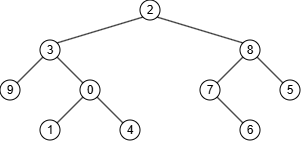

The diagram above was exported from draw.io. Its source (the exported page's mxGraphModel, read from the mxfile embedded in the PNG):
<mxGraphModel dx="815" dy="481" grid="1" gridSize="10" guides="1" tooltips="1" connect="1" arrows="1" fold="1" page="1" pageScale="1" pageWidth="827" pageHeight="1169" math="0" shadow="0">
  <root>
    <mxCell id="0" />
    <mxCell id="1" parent="0" />
    <mxCell id="bQPat__c4ERojaeNk9Ss-22" style="rounded=0;orthogonalLoop=1;jettySize=auto;html=1;exitX=0;exitY=1;exitDx=0;exitDy=0;entryX=1;entryY=0;entryDx=0;entryDy=0;endArrow=none;endFill=0;" edge="1" parent="1" source="bQPat__c4ERojaeNk9Ss-1" target="bQPat__c4ERojaeNk9Ss-2">
      <mxGeometry relative="1" as="geometry" />
    </mxCell>
    <mxCell id="bQPat__c4ERojaeNk9Ss-23" style="rounded=0;orthogonalLoop=1;jettySize=auto;html=1;exitX=1;exitY=1;exitDx=0;exitDy=0;entryX=0;entryY=0;entryDx=0;entryDy=0;endArrow=none;endFill=0;" edge="1" parent="1" source="bQPat__c4ERojaeNk9Ss-1" target="bQPat__c4ERojaeNk9Ss-5">
      <mxGeometry relative="1" as="geometry" />
    </mxCell>
    <mxCell id="bQPat__c4ERojaeNk9Ss-1" value="0" style="ellipse;whiteSpace=wrap;html=1;aspect=fixed;" vertex="1" parent="1">
      <mxGeometry x="170" y="170" width="20" height="20" as="geometry" />
    </mxCell>
    <mxCell id="bQPat__c4ERojaeNk9Ss-2" value="1" style="ellipse;whiteSpace=wrap;html=1;aspect=fixed;" vertex="1" parent="1">
      <mxGeometry x="130" y="210" width="20" height="20" as="geometry" />
    </mxCell>
    <mxCell id="bQPat__c4ERojaeNk9Ss-26" style="rounded=0;orthogonalLoop=1;jettySize=auto;html=1;exitX=0;exitY=1;exitDx=0;exitDy=0;entryX=1;entryY=0;entryDx=0;entryDy=0;endArrow=none;endFill=0;" edge="1" parent="1" source="bQPat__c4ERojaeNk9Ss-3" target="bQPat__c4ERojaeNk9Ss-4">
      <mxGeometry relative="1" as="geometry" />
    </mxCell>
    <mxCell id="bQPat__c4ERojaeNk9Ss-27" style="rounded=0;orthogonalLoop=1;jettySize=auto;html=1;exitX=1;exitY=1;exitDx=0;exitDy=0;entryX=0;entryY=0;entryDx=0;entryDy=0;endArrow=none;endFill=0;" edge="1" parent="1" source="bQPat__c4ERojaeNk9Ss-3" target="bQPat__c4ERojaeNk9Ss-9">
      <mxGeometry relative="1" as="geometry" />
    </mxCell>
    <mxCell id="bQPat__c4ERojaeNk9Ss-3" value="2" style="ellipse;whiteSpace=wrap;html=1;aspect=fixed;" vertex="1" parent="1">
      <mxGeometry x="230" y="90" width="20" height="20" as="geometry" />
    </mxCell>
    <mxCell id="bQPat__c4ERojaeNk9Ss-24" style="rounded=0;orthogonalLoop=1;jettySize=auto;html=1;exitX=0;exitY=1;exitDx=0;exitDy=0;entryX=1;entryY=0;entryDx=0;entryDy=0;endArrow=none;endFill=0;" edge="1" parent="1" source="bQPat__c4ERojaeNk9Ss-4" target="bQPat__c4ERojaeNk9Ss-10">
      <mxGeometry relative="1" as="geometry" />
    </mxCell>
    <mxCell id="bQPat__c4ERojaeNk9Ss-25" style="rounded=0;orthogonalLoop=1;jettySize=auto;html=1;exitX=1;exitY=1;exitDx=0;exitDy=0;entryX=0;entryY=0;entryDx=0;entryDy=0;endArrow=none;endFill=0;" edge="1" parent="1" source="bQPat__c4ERojaeNk9Ss-4" target="bQPat__c4ERojaeNk9Ss-1">
      <mxGeometry relative="1" as="geometry" />
    </mxCell>
    <mxCell id="bQPat__c4ERojaeNk9Ss-4" value="3" style="ellipse;whiteSpace=wrap;html=1;aspect=fixed;" vertex="1" parent="1">
      <mxGeometry x="130" y="130" width="20" height="20" as="geometry" />
    </mxCell>
    <mxCell id="bQPat__c4ERojaeNk9Ss-5" value="4" style="ellipse;whiteSpace=wrap;html=1;aspect=fixed;" vertex="1" parent="1">
      <mxGeometry x="210" y="210" width="20" height="20" as="geometry" />
    </mxCell>
    <mxCell id="bQPat__c4ERojaeNk9Ss-6" value="5" style="ellipse;whiteSpace=wrap;html=1;aspect=fixed;" vertex="1" parent="1">
      <mxGeometry x="370" y="170" width="20" height="20" as="geometry" />
    </mxCell>
    <mxCell id="bQPat__c4ERojaeNk9Ss-7" value="6" style="ellipse;whiteSpace=wrap;html=1;aspect=fixed;" vertex="1" parent="1">
      <mxGeometry x="330" y="210" width="20" height="20" as="geometry" />
    </mxCell>
    <mxCell id="bQPat__c4ERojaeNk9Ss-15" style="rounded=0;orthogonalLoop=1;jettySize=auto;html=1;exitX=1;exitY=1;exitDx=0;exitDy=0;entryX=0;entryY=0;entryDx=0;entryDy=0;endArrow=none;endFill=0;" edge="1" parent="1" source="bQPat__c4ERojaeNk9Ss-8" target="bQPat__c4ERojaeNk9Ss-7">
      <mxGeometry relative="1" as="geometry" />
    </mxCell>
    <mxCell id="bQPat__c4ERojaeNk9Ss-8" value="7" style="ellipse;whiteSpace=wrap;html=1;aspect=fixed;" vertex="1" parent="1">
      <mxGeometry x="290" y="170" width="20" height="20" as="geometry" />
    </mxCell>
    <mxCell id="bQPat__c4ERojaeNk9Ss-16" style="rounded=0;orthogonalLoop=1;jettySize=auto;html=1;exitX=1;exitY=1;exitDx=0;exitDy=0;entryX=0;entryY=0;entryDx=0;entryDy=0;endArrow=none;endFill=0;" edge="1" parent="1" source="bQPat__c4ERojaeNk9Ss-9" target="bQPat__c4ERojaeNk9Ss-6">
      <mxGeometry relative="1" as="geometry" />
    </mxCell>
    <mxCell id="bQPat__c4ERojaeNk9Ss-17" style="rounded=0;orthogonalLoop=1;jettySize=auto;html=1;exitX=0;exitY=1;exitDx=0;exitDy=0;entryX=1;entryY=0;entryDx=0;entryDy=0;endArrow=none;endFill=0;" edge="1" parent="1" source="bQPat__c4ERojaeNk9Ss-9" target="bQPat__c4ERojaeNk9Ss-8">
      <mxGeometry relative="1" as="geometry" />
    </mxCell>
    <mxCell id="bQPat__c4ERojaeNk9Ss-9" value="8" style="ellipse;whiteSpace=wrap;html=1;aspect=fixed;" vertex="1" parent="1">
      <mxGeometry x="330" y="130" width="20" height="20" as="geometry" />
    </mxCell>
    <mxCell id="bQPat__c4ERojaeNk9Ss-10" value="9" style="ellipse;whiteSpace=wrap;html=1;aspect=fixed;" vertex="1" parent="1">
      <mxGeometry x="90" y="170" width="20" height="20" as="geometry" />
    </mxCell>
  </root>
</mxGraphModel>